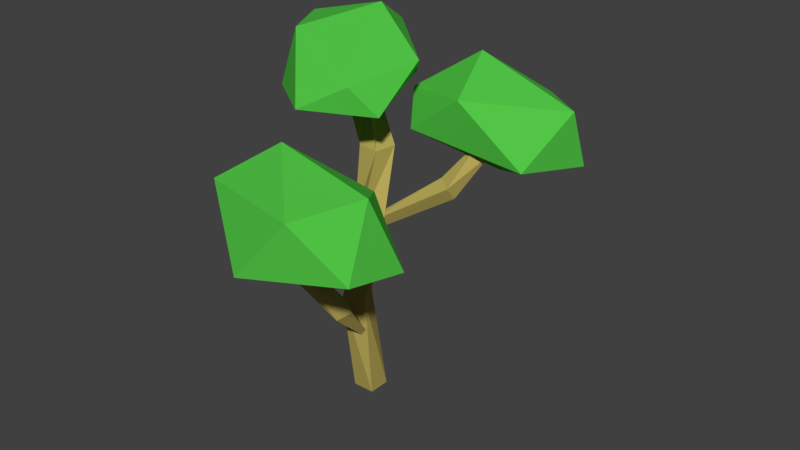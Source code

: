 # Source: Tree_8.blend  (saved by Blender 2.79.0; exported with 4.5.12 LTS)
import bpy
from mathutils import Matrix  # noqa: F401  (used for matrix-valued properties, if any)

bpy.ops.wm.read_factory_settings(use_empty=True)
scene = bpy.context.scene
scene.name = 'Scene'

# ---- collections
col_collection_1 = bpy.data.collections.new('Collection 1'); scene.collection.children.link(col_collection_1)

# ---- materials (node trees are filled in below, after node groups)
mat_secondary = bpy.data.materials.new('Secondary')
mat_secondary.alpha_threshold = 0.0
mat_secondary.use_transparent_shadow = False
mat_secondary.diffuse_color = (0.08563, 0.5705, 0.06252, 1.0)
mat_secondary.roughness = 0.5
mat_primairy = bpy.data.materials.new('Primairy')
mat_primairy.alpha_threshold = 0.0
mat_primairy.use_transparent_shadow = False
mat_primairy.diffuse_color = (0.477, 0.3853, 0.1019, 1.0)
mat_primairy.roughness = 0.5
mat_primairy.line_color = (0.0, 0.0, 0.0, 1.0)

# ---- material node trees

# ---- world
world_world = bpy.data.worlds.new('World'); scene.world = world_world
world_world.color = (0.05088, 0.05088, 0.05088)
world_world.use_sun_shadow = False
world_world.sun_shadow_jitter_overblur = 0.0
world_world.cycles.sampling_method = 'MANUAL'

# ---- meshes
me_icosphere = bpy.data.meshes.new('Icosphere')
me_icosphere.from_pydata([(0.2449, -0.2679, -0.361), (0.3365, -0.6751, -0.2099), (-0.2344, -0.8054, -0.0773), (-0.6609, -0.05282, -0.1737), (-0.1329, 0.8132, -0.154), (0.4986, 0.3781, -0.2452), (0.1598, -0.5052, 0.3517), (-0.4742, -0.4411, 0.3345), (-0.3601, 0.6761, 0.2311), (0.245, 0.9058, 0.1905), (0.5737, -0.02629, 0.1061), (0.004013, 0.3066, 0.5418)], [], [(0, 1, 2), (1, 0, 5), (0, 2, 3), (0, 3, 4), (0, 4, 5), (1, 5, 10), (2, 1, 6), (3, 2, 7), (4, 3, 8), (5, 4, 9), (1, 10, 6), (2, 6, 7), (3, 7, 8), (4, 8, 9), (5, 9, 10), (6, 10, 11), (7, 6, 11), (8, 7, 11), (9, 8, 11), (10, 9, 11)])
me_icosphere.materials.append(mat_secondary)
me_icosphere.use_remesh_preserve_volume = False
me_icosphere.use_remesh_preserve_attributes = False
me_icosphere.use_mirror_vertex_groups = False
me_icosphere.update()
me_cube = bpy.data.meshes.new('Cube')
me_cube.from_pydata([(0.09348, 0.09348, 0.0), (0.09348, -0.09348, 0.0), (-0.09348, -0.09348, 0.0), (-0.09348, 0.09348, 0.0), (0.04527, -0.02355, 0.9348), (0.1242, -0.193, 0.9348), (-0.04527, -0.272, 0.9348), (-0.1242, -0.1025, 0.9348), (0.08921, 0.01756, 1.615), (0.2371, -0.09681, 1.615), (0.1227, -0.2447, 1.615), (-0.02516, -0.1303, 1.615), (-0.03845, 0.174, 2.159), (0.1465, 0.1464, 2.159), (0.1188, -0.03855, 2.159), (-0.0661, -0.0109, 2.159), (-0.4048, 0.308, 2.505), (-0.229, 0.3719, 2.505), (-0.1652, 0.1962, 2.505), (-0.3409, 0.1323, 2.505)], [], [(0, 1, 2, 3), (6, 5, 9, 10), (0, 4, 5, 1), (1, 5, 6, 2), (2, 6, 7, 3), (4, 0, 3, 7), (11, 10, 14, 15), (5, 4, 8, 9), (7, 6, 10, 11), (4, 7, 11, 8), (12, 15, 19, 16), (8, 11, 15, 12), (10, 9, 13, 14), (9, 8, 12, 13), (16, 19, 18, 17), (14, 13, 17, 18), (13, 12, 16, 17), (15, 14, 18, 19)])
me_cube.materials.append(mat_primairy)
me_cube.use_remesh_preserve_volume = False
me_cube.use_remesh_preserve_attributes = False
me_cube.use_mirror_vertex_groups = False
me_cube.update()
me_cube_001 = bpy.data.meshes.new('Cube.001')
me_cube_001.from_pydata([(0.04223, 0.05479, 0.03455), (0.008694, 0.009498, -0.007296), (-0.05482, 0.02594, -0.02482), (0.02854, 0.08601, -0.04827), (-0.02134, 0.1029, 0.6583), (-0.1168, 0.01529, 0.6399), (-0.2056, 0.1113, 0.6436), (-0.1102, 0.1989, 0.662), (0.04506, 0.008727, 1.078), (-0.0853, 0.00531, 1.067), (-0.08866, 0.1361, 1.066), (0.04171, 0.1396, 1.077)], [], [(0, 1, 2, 3), (0, 4, 5, 1), (1, 5, 6, 2), (2, 6, 7, 3), (4, 0, 3, 7), (6, 5, 9, 10), (8, 11, 10, 9), (5, 4, 8, 9), (7, 6, 10, 11), (4, 7, 11, 8)])
me_cube_001.materials.append(mat_primairy)
me_cube_001.use_remesh_preserve_volume = False
me_cube_001.use_remesh_preserve_attributes = False
me_cube_001.use_mirror_vertex_groups = False
me_cube_001.update()
me_cube_002 = bpy.data.meshes.new('Cube.002')
me_cube_002.from_pydata([(0.04223, 0.05479, 0.03455), (0.008694, 0.009498, -0.007296), (-0.007368, 0.02541, -0.03153), (0.04926, 0.04674, -0.02065), (0.07607, 0.1008, 0.583), (-0.0194, 0.01317, 0.5646), (-0.1082, 0.1092, 0.5683), (-0.01275, 0.1968, 0.5867), (0.1206, 0.2405, 0.981), (-0.0002177, 0.2476, 1.031), (0.007412, 0.3782, 1.031), (0.1282, 0.3711, 0.9809), (0.2475, 0.2081, 1.417), (0.1475, 0.2867, 1.448), (0.2246, 0.3912, 1.432), (0.3246, 0.3126, 1.401)], [], [(0, 1, 2, 3), (0, 4, 5, 1), (1, 5, 6, 2), (2, 6, 7, 3), (4, 0, 3, 7), (6, 5, 9, 10), (10, 9, 13, 14), (5, 4, 8, 9), (7, 6, 10, 11), (4, 7, 11, 8), (12, 15, 14, 13), (9, 8, 12, 13), (11, 10, 14, 15), (8, 11, 15, 12)])
me_cube_002.materials.append(mat_primairy)
me_cube_002.use_remesh_preserve_volume = False
me_cube_002.use_remesh_preserve_attributes = False
me_cube_002.use_mirror_vertex_groups = False
me_cube_002.update()
me_icosphere_001 = bpy.data.meshes.new('Icosphere.001')
me_icosphere_001.from_pydata([(0.2329, -0.2497, -0.3553), (0.2665, -0.5571, -0.2064), (-0.2702, -0.7292, -0.07561), (-0.5668, -0.1925, -0.1706), (0.02118, 0.5502, -0.1513), (0.5436, 0.2872, -0.2412), (0.1261, -0.4458, 0.3475), (-0.4442, -0.4735, 0.3304), (-0.3874, 0.3559, 0.205), (0.3384, 0.5511, 0.1133), (0.5624, -0.02014, 0.1052), (0.08378, 0.1705, 0.5349)], [], [(0, 1, 2), (1, 0, 5), (0, 2, 3), (0, 3, 4), (0, 4, 5), (1, 5, 10), (2, 1, 6), (3, 2, 7), (4, 3, 8), (5, 4, 9), (1, 10, 6), (2, 6, 7), (3, 7, 8), (4, 8, 9), (5, 9, 10), (6, 10, 11), (7, 6, 11), (8, 7, 11), (9, 8, 11), (10, 9, 11)])
me_icosphere_001.materials.append(mat_secondary)
me_icosphere_001.use_remesh_preserve_volume = False
me_icosphere_001.use_remesh_preserve_attributes = False
me_icosphere_001.use_mirror_vertex_groups = False
me_icosphere_001.update()
me_icosphere_002 = bpy.data.meshes.new('Icosphere.002')
me_icosphere_002.from_pydata([(-0.3256, 0.05918, -0.3198), (0.3267, -0.6239, -0.1424), (-0.2483, -0.7766, -0.1081), (-0.6626, -0.2063, -0.167), (-0.2001, 0.9127, -0.1255), (0.1609, 0.5001, -0.1674), (0.1336, -0.7148, 0.08797), (-0.4751, -0.2911, 0.3294), (-0.6876, 0.426, 0.2439), (-0.01034, 0.6017, 0.2053), (0.445, -0.1747, 0.1578), (-0.004349, 0.1882, 0.4426)], [], [(0, 1, 2), (1, 0, 5), (0, 2, 3), (0, 3, 4), (0, 4, 5), (1, 5, 10), (2, 1, 6), (3, 2, 7), (4, 3, 8), (5, 4, 9), (1, 10, 6), (2, 6, 7), (3, 7, 8), (4, 8, 9), (5, 9, 10), (6, 10, 11), (7, 6, 11), (8, 7, 11), (9, 8, 11), (10, 9, 11)])
me_icosphere_002.materials.append(mat_secondary)
me_icosphere_002.use_remesh_preserve_volume = False
me_icosphere_002.use_remesh_preserve_attributes = False
me_icosphere_002.use_mirror_vertex_groups = False
me_icosphere_002.update()

# ---- objects
ob_leaves = bpy.data.objects.new('Leaves', me_icosphere)
ob_trunk = bpy.data.objects.new('Trunk', me_cube)
ob_trunk_001 = bpy.data.objects.new('Trunk.001', me_cube_001)
ob_trunk_002 = bpy.data.objects.new('Trunk.002', me_cube_002)
ob_leaves_001 = bpy.data.objects.new('Leaves.001', me_icosphere_001)
ob_leaves_002 = bpy.data.objects.new('Leaves.002', me_icosphere_002)

# ---- transforms, parenting, visibility, modifiers, constraints
ob_leaves.location = (0.1155, -0.7783, 1.821)
ob_leaves.rotation_euler = (0.0, -0.0, 1.367)
ob_leaves.lineart.crease_threshold = 0.0
ob_trunk.location = (0.01077, -0.01366, -0.003897)
ob_trunk.lock_rotations_4d = False
ob_trunk.empty_display_type = 'ARROWS'
ob_trunk.lineart.crease_threshold = 0.0
ob_trunk_001.location = (0.1036, -0.04128, 1.566)
ob_trunk_001.rotation_euler = (0.337, -0.84, 3.358)
ob_trunk_001.lock_rotations_4d = False
ob_trunk_001.empty_display_type = 'ARROWS'
ob_trunk_001.lineart.crease_threshold = 0.0
ob_trunk_002.location = (0.09427, -0.08877, 0.5211)
ob_trunk_002.rotation_euler = (0.0, -0.6581, 1.904)
ob_trunk_002.lock_rotations_4d = False
ob_trunk_002.empty_display_type = 'ARROWS'
ob_trunk_002.lineart.crease_threshold = 0.0
ob_leaves_001.location = (0.6873, 0.571, 2.308)
ob_leaves_001.rotation_euler = (0.2729, 0.1385, -3.897)
ob_leaves_001.lineart.crease_threshold = 0.0
ob_leaves_002.location = (-0.09121, 0.1698, 2.717)
ob_leaves_002.rotation_euler = (0.0, -0.0, 0.2972)
ob_leaves_002.lineart.crease_threshold = 0.0

# ---- collection membership
col_collection_1.objects.link(ob_leaves)
col_collection_1.objects.link(ob_trunk)
col_collection_1.objects.link(ob_trunk_001)
col_collection_1.objects.link(ob_trunk_002)
col_collection_1.objects.link(ob_leaves_001)
col_collection_1.objects.link(ob_leaves_002)

# ---- scene / render settings (as saved in the file)
scene.frame_start = 1; scene.frame_end = 250; scene.frame_set(1)
scene.render.engine = 'BLENDER_EEVEE_NEXT'
scene.render.resolution_percentage = 50
scene.render.dither_intensity = 0.0
scene.cycles.use_denoising = False
scene.cycles.samples = 128
scene.cycles.sampling_pattern = 'TABULATED_SOBOL'
scene.cycles.use_adaptive_sampling = False
scene.cycles.use_light_tree = False
scene.cycles.blur_glossy = 0.0
scene.cycles.sample_clamp_indirect = 0.0
scene.view_settings.view_transform = 'Standard'
bpy.context.view_layer.update()

# ---- added for rendering (the .blend has no active camera and no usable light): camera, sun
cam_auto = bpy.data.cameras.new('AutoCamera')
cam_auto.lens = 50.0
cam_auto.sensor_width = 36.0
cam_auto.clip_end = 1000.0
ob_auto_camera = bpy.data.objects.new('AutoCamera', cam_auto)
scene.collection.objects.link(ob_auto_camera)
ob_auto_camera.location = (5.14383, -5.79019, 5.44183)
ob_auto_camera.rotation_euler = (1.09748, -7.21219e-08, 0.694738)
scene.camera = ob_auto_camera
light_auto_sun = bpy.data.lights.new('AutoSun', 'SUN')
light_auto_sun.energy = 3.0
light_auto_sun.angle = 0.0523599
ob_auto_sun = bpy.data.objects.new('AutoSun', light_auto_sun)
scene.collection.objects.link(ob_auto_sun)
ob_auto_sun.rotation_euler = (0.872665, 0.174533, 0.523599)
bpy.context.view_layer.update()
